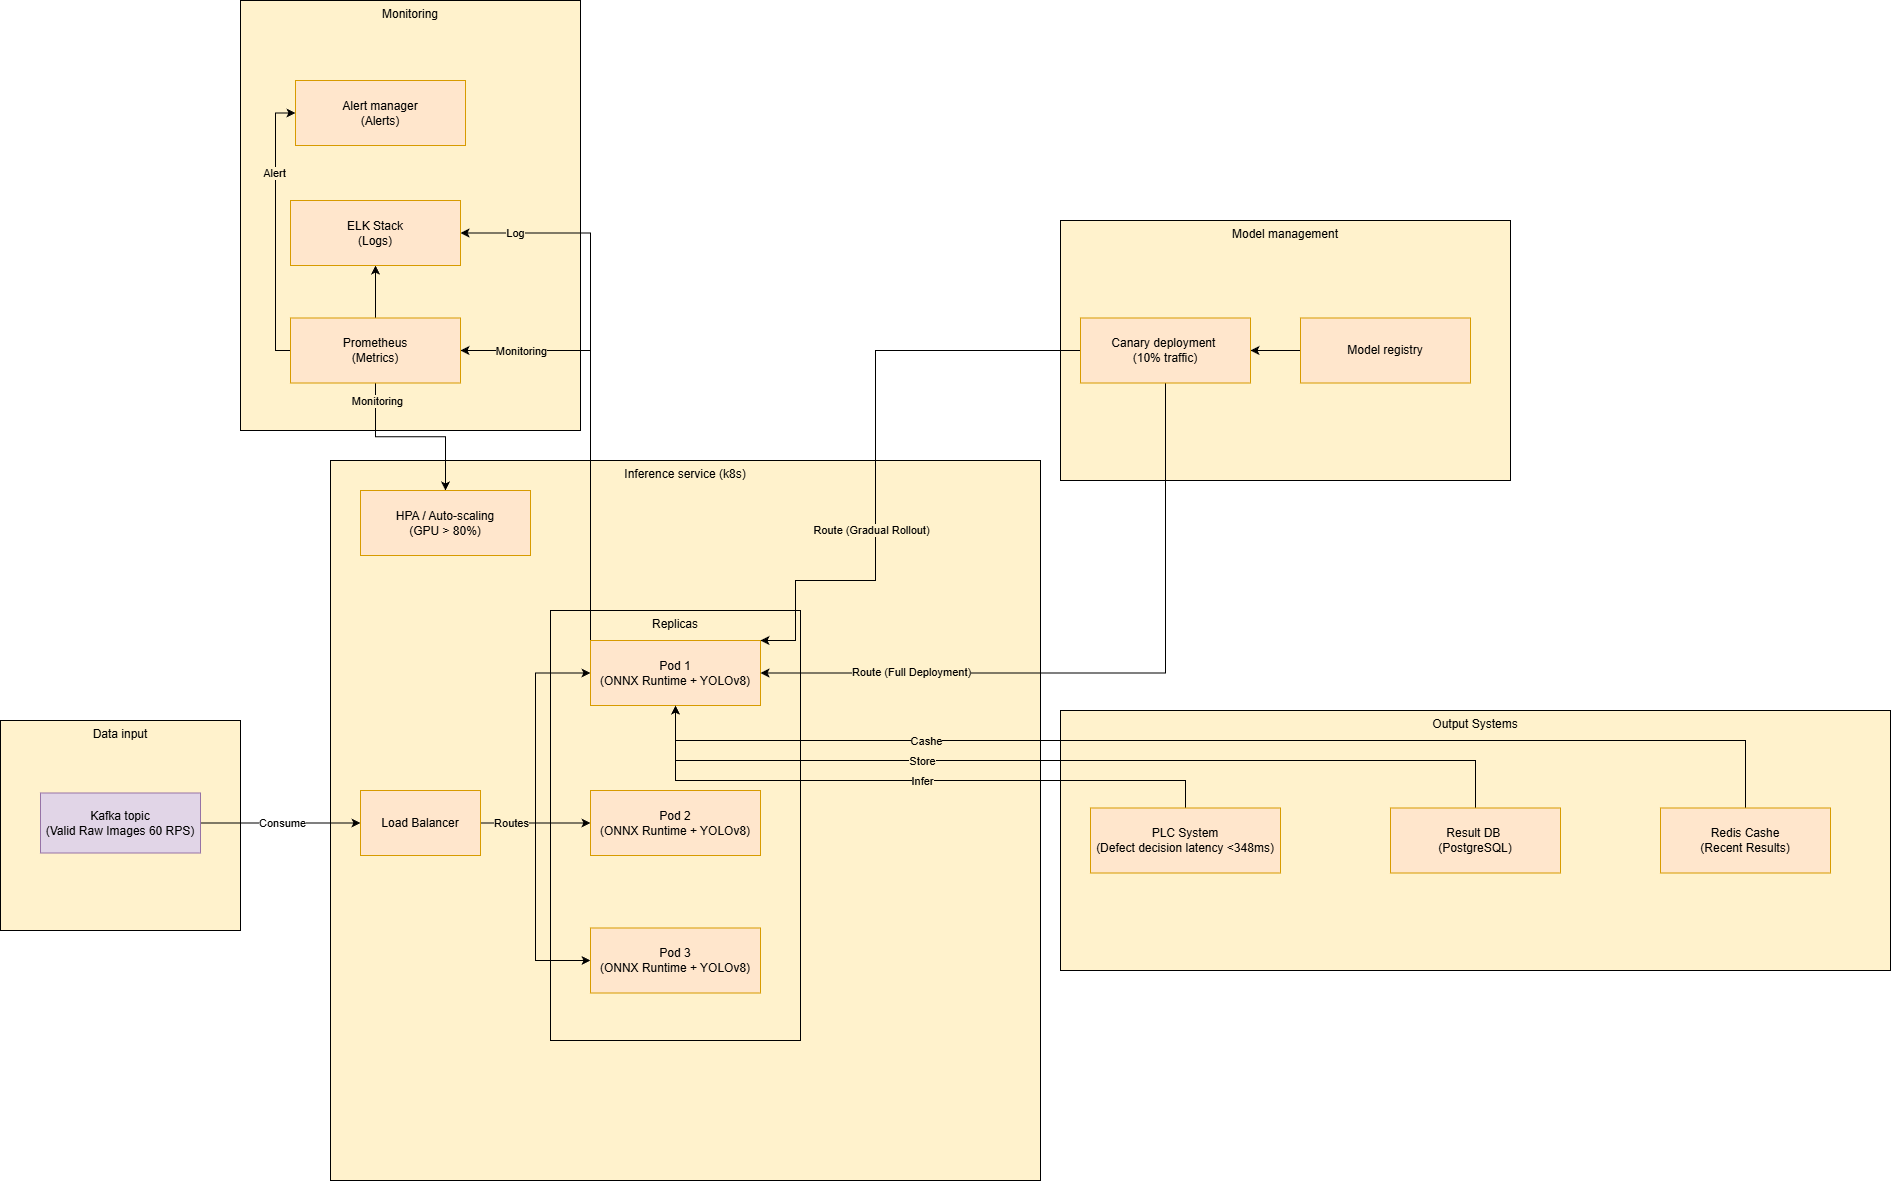

The diagram above was exported from draw.io. Its source (the exported page's mxGraphModel, read from the mxfile embedded in the PNG):
<mxGraphModel dx="2583" dy="2548" grid="1" gridSize="10" guides="1" tooltips="1" connect="1" arrows="1" fold="1" page="1" pageScale="1" pageWidth="827" pageHeight="1169" math="0" shadow="0">
  <root>
    <mxCell id="0" />
    <mxCell id="1" parent="0" />
    <mxCell id="RKIChc6DdSDps8OYkhD1-108" parent="1" style="rounded=0;whiteSpace=wrap;html=1;fillColor=#FFF2CC;strokeColor=light-dark(#000000,#6D5100);align=center;verticalAlign=top;labelBorderColor=none;perimeterSpacing=0;" value="Inference service (k8s)" vertex="1">
      <mxGeometry height="720" width="710" x="540" y="20" as="geometry" />
    </mxCell>
    <mxCell id="RKIChc6DdSDps8OYkhD1-200" parent="1" style="rounded=0;whiteSpace=wrap;html=1;fillColor=#FFF2CC;strokeColor=light-dark(#000000,#6D5100);align=center;verticalAlign=top;labelBorderColor=none;perimeterSpacing=0;" value="Monitoring" vertex="1">
      <mxGeometry height="430" width="340" x="450" y="-440" as="geometry" />
    </mxCell>
    <mxCell id="RKIChc6DdSDps8OYkhD1-171" parent="1" style="rounded=0;whiteSpace=wrap;html=1;fillColor=#FFF2CC;strokeColor=light-dark(#000000,#6D5100);align=center;verticalAlign=top;labelBorderColor=none;perimeterSpacing=0;" value="Replicas" vertex="1">
      <mxGeometry height="430" width="250" x="760" y="170" as="geometry" />
    </mxCell>
    <mxCell id="RKIChc6DdSDps8OYkhD1-6" parent="1" style="rounded=0;whiteSpace=wrap;html=1;fillColor=#FFF2CC;strokeColor=light-dark(#000000,#6D5100);align=center;verticalAlign=top;labelBorderColor=none;perimeterSpacing=0;" value="Data input" vertex="1">
      <mxGeometry height="210" width="240" x="210" y="280" as="geometry" />
    </mxCell>
    <mxCell id="RKIChc6DdSDps8OYkhD1-177" edge="1" parent="1" source="NvitwrgVt6hwjE7xV26e-4" style="edgeStyle=orthogonalEdgeStyle;rounded=0;orthogonalLoop=1;jettySize=auto;html=1;exitX=1;exitY=0.5;exitDx=0;exitDy=0;entryX=0;entryY=0.5;entryDx=0;entryDy=0;fontFamily=Helvetica;fontSize=11;fontColor=default;labelBackgroundColor=default;resizable=0;" target="RKIChc6DdSDps8OYkhD1-110">
      <mxGeometry relative="1" as="geometry" />
    </mxCell>
    <mxCell id="RKIChc6DdSDps8OYkhD1-178" connectable="0" parent="RKIChc6DdSDps8OYkhD1-177" style="edgeLabel;html=1;align=center;verticalAlign=middle;resizable=0;points=[];fontFamily=Helvetica;fontSize=11;fontColor=default;labelBackgroundColor=default;fillColor=none;gradientColor=none;" value="Consume" vertex="1">
      <mxGeometry relative="1" x="-0.0701" y="2" as="geometry">
        <mxPoint x="6" y="2" as="offset" />
      </mxGeometry>
    </mxCell>
    <mxCell id="NvitwrgVt6hwjE7xV26e-4" parent="1" style="rounded=0;whiteSpace=wrap;html=1;fillColor=#e1d5e7;strokeColor=#9673a6;" value="Kafka topic &lt;br&gt;(Valid Raw Images 60 RPS)" vertex="1">
      <mxGeometry height="60" width="160" x="250" y="352.5" as="geometry" />
    </mxCell>
    <mxCell id="RKIChc6DdSDps8OYkhD1-172" edge="1" parent="1" source="RKIChc6DdSDps8OYkhD1-110" style="edgeStyle=orthogonalEdgeStyle;rounded=0;orthogonalLoop=1;jettySize=auto;html=1;entryX=0;entryY=0.5;entryDx=0;entryDy=0;fontFamily=Helvetica;fontSize=11;fontColor=default;labelBackgroundColor=default;resizable=0;" target="RKIChc6DdSDps8OYkhD1-168">
      <mxGeometry relative="1" as="geometry" />
    </mxCell>
    <mxCell id="RKIChc6DdSDps8OYkhD1-174" edge="1" parent="1" source="RKIChc6DdSDps8OYkhD1-110" style="edgeStyle=orthogonalEdgeStyle;rounded=0;orthogonalLoop=1;jettySize=auto;html=1;exitX=1;exitY=0.5;exitDx=0;exitDy=0;entryX=0;entryY=0.5;entryDx=0;entryDy=0;fontFamily=Helvetica;fontSize=11;fontColor=default;labelBackgroundColor=default;resizable=0;" target="RKIChc6DdSDps8OYkhD1-170">
      <mxGeometry relative="1" as="geometry" />
    </mxCell>
    <mxCell id="RKIChc6DdSDps8OYkhD1-175" edge="1" parent="1" source="RKIChc6DdSDps8OYkhD1-110" style="edgeStyle=orthogonalEdgeStyle;rounded=0;orthogonalLoop=1;jettySize=auto;html=1;exitX=1;exitY=0.5;exitDx=0;exitDy=0;entryX=0;entryY=0.5;entryDx=0;entryDy=0;fontFamily=Helvetica;fontSize=11;fontColor=default;labelBackgroundColor=default;resizable=0;" target="RKIChc6DdSDps8OYkhD1-169">
      <mxGeometry relative="1" as="geometry" />
    </mxCell>
    <mxCell id="RKIChc6DdSDps8OYkhD1-176" connectable="0" parent="RKIChc6DdSDps8OYkhD1-175" style="edgeLabel;html=1;align=center;verticalAlign=middle;resizable=0;points=[];fontFamily=Helvetica;fontSize=11;fontColor=default;labelBackgroundColor=#FFF2CC;fillColor=none;gradientColor=none;" value="Routes" vertex="1">
      <mxGeometry relative="1" x="-0.3141" y="1" as="geometry">
        <mxPoint x="-7" y="1" as="offset" />
      </mxGeometry>
    </mxCell>
    <mxCell id="RKIChc6DdSDps8OYkhD1-110" parent="1" style="rounded=0;whiteSpace=wrap;html=1;fillColor=#ffe6cc;strokeColor=#d79b00;" value="Load Balancer" vertex="1">
      <mxGeometry height="65" width="120" x="570" y="350" as="geometry" />
    </mxCell>
    <mxCell id="RKIChc6DdSDps8OYkhD1-210" edge="1" parent="1" source="RKIChc6DdSDps8OYkhD1-168" style="edgeStyle=orthogonalEdgeStyle;rounded=0;orthogonalLoop=1;jettySize=auto;html=1;exitX=0;exitY=0;exitDx=0;exitDy=0;entryX=1;entryY=0.5;entryDx=0;entryDy=0;fontFamily=Helvetica;fontSize=11;fontColor=default;labelBackgroundColor=default;resizable=0;" target="RKIChc6DdSDps8OYkhD1-202">
      <mxGeometry relative="1" as="geometry" />
    </mxCell>
    <mxCell id="RKIChc6DdSDps8OYkhD1-213" connectable="0" parent="RKIChc6DdSDps8OYkhD1-210" style="edgeLabel;html=1;align=center;verticalAlign=middle;resizable=0;points=[];fontFamily=Helvetica;fontSize=11;fontColor=default;labelBackgroundColor=#FFF2CC;fillColor=none;gradientColor=none;" value="Monitoring" vertex="1">
      <mxGeometry relative="1" x="0.8095" y="-1" as="geometry">
        <mxPoint x="20" y="1" as="offset" />
      </mxGeometry>
    </mxCell>
    <mxCell id="RKIChc6DdSDps8OYkhD1-211" edge="1" parent="1" source="RKIChc6DdSDps8OYkhD1-168" style="edgeStyle=orthogonalEdgeStyle;rounded=0;orthogonalLoop=1;jettySize=auto;html=1;exitX=0;exitY=0;exitDx=0;exitDy=0;entryX=1;entryY=0.5;entryDx=0;entryDy=0;fontFamily=Helvetica;fontSize=11;fontColor=default;labelBackgroundColor=default;resizable=0;" target="RKIChc6DdSDps8OYkhD1-203">
      <mxGeometry relative="1" as="geometry" />
    </mxCell>
    <mxCell id="RKIChc6DdSDps8OYkhD1-212" connectable="0" parent="RKIChc6DdSDps8OYkhD1-211" style="edgeLabel;html=1;align=center;verticalAlign=middle;resizable=0;points=[];fontFamily=Helvetica;fontSize=11;fontColor=default;labelBackgroundColor=#FFF2CC;fillColor=none;gradientColor=none;" value="Log" vertex="1">
      <mxGeometry relative="1" x="0.7991" as="geometry">
        <mxPoint x="1" as="offset" />
      </mxGeometry>
    </mxCell>
    <mxCell id="RKIChc6DdSDps8OYkhD1-168" parent="1" style="rounded=0;whiteSpace=wrap;html=1;fillColor=#ffe6cc;strokeColor=#d79b00;" value="Pod 1&lt;br&gt;(ONNX Runtime + YOLOv8)" vertex="1">
      <mxGeometry height="65" width="170" x="800" y="200" as="geometry" />
    </mxCell>
    <mxCell id="RKIChc6DdSDps8OYkhD1-169" parent="1" style="rounded=0;whiteSpace=wrap;html=1;fillColor=#ffe6cc;strokeColor=#d79b00;" value="Pod 2&lt;br&gt;(ONNX Runtime + YOLOv8)" vertex="1">
      <mxGeometry height="65" width="170" x="800" y="350" as="geometry" />
    </mxCell>
    <mxCell id="RKIChc6DdSDps8OYkhD1-170" parent="1" style="rounded=0;whiteSpace=wrap;html=1;fillColor=#ffe6cc;strokeColor=#d79b00;" value="Pod 3&lt;br&gt;(ONNX Runtime + YOLOv8)" vertex="1">
      <mxGeometry height="65" width="170" x="800" y="487.5" as="geometry" />
    </mxCell>
    <mxCell id="RKIChc6DdSDps8OYkhD1-179" parent="1" style="rounded=0;whiteSpace=wrap;html=1;fillColor=#FFF2CC;strokeColor=light-dark(#000000,#6D5100);align=center;verticalAlign=top;labelBorderColor=none;perimeterSpacing=0;" value="Model management" vertex="1">
      <mxGeometry height="260" width="450" x="1270" y="-220" as="geometry" />
    </mxCell>
    <mxCell id="RKIChc6DdSDps8OYkhD1-182" edge="1" parent="1" source="RKIChc6DdSDps8OYkhD1-180" style="edgeStyle=orthogonalEdgeStyle;rounded=0;orthogonalLoop=1;jettySize=auto;html=1;exitX=0;exitY=0.5;exitDx=0;exitDy=0;entryX=1;entryY=0.5;entryDx=0;entryDy=0;fontFamily=Helvetica;fontSize=11;fontColor=default;labelBackgroundColor=default;resizable=0;" target="RKIChc6DdSDps8OYkhD1-181">
      <mxGeometry relative="1" as="geometry" />
    </mxCell>
    <mxCell id="RKIChc6DdSDps8OYkhD1-180" parent="1" style="rounded=0;whiteSpace=wrap;html=1;fillColor=#ffe6cc;strokeColor=#d79b00;" value="Model registry" vertex="1">
      <mxGeometry height="65" width="170" x="1510" y="-122.5" as="geometry" />
    </mxCell>
    <mxCell id="RKIChc6DdSDps8OYkhD1-183" edge="1" parent="1" style="edgeStyle=orthogonalEdgeStyle;rounded=0;orthogonalLoop=1;jettySize=auto;html=1;exitX=0;exitY=0.5;exitDx=0;exitDy=0;entryX=0.5;entryY=0;entryDx=0;entryDy=0;fontFamily=Helvetica;fontSize=11;fontColor=default;labelBackgroundColor=default;resizable=0;">
      <mxGeometry relative="1" as="geometry">
        <Array as="points">
          <mxPoint x="1085" y="-90" />
          <mxPoint x="1085" y="140" />
          <mxPoint x="1005" y="140" />
          <mxPoint x="1005" y="200" />
        </Array>
        <mxPoint x="1375" y="-90" as="sourcePoint" />
        <mxPoint x="970" y="200" as="targetPoint" />
      </mxGeometry>
    </mxCell>
    <mxCell id="RKIChc6DdSDps8OYkhD1-185" connectable="0" parent="RKIChc6DdSDps8OYkhD1-183" style="edgeLabel;html=1;align=center;verticalAlign=middle;resizable=0;points=[];fontFamily=Helvetica;fontSize=11;fontColor=default;labelBackgroundColor=#FFF2CC;fillColor=none;gradientColor=none;" value="Route (Gradual Rollout)" vertex="1">
      <mxGeometry relative="1" x="0.7926" as="geometry">
        <mxPoint x="75" y="-73" as="offset" />
      </mxGeometry>
    </mxCell>
    <mxCell id="RKIChc6DdSDps8OYkhD1-184" edge="1" parent="1" source="RKIChc6DdSDps8OYkhD1-181" style="edgeStyle=orthogonalEdgeStyle;rounded=0;orthogonalLoop=1;jettySize=auto;html=1;exitX=0.5;exitY=1;exitDx=0;exitDy=0;entryX=1;entryY=0.5;entryDx=0;entryDy=0;fontFamily=Helvetica;fontSize=11;fontColor=default;labelBackgroundColor=default;resizable=0;" target="RKIChc6DdSDps8OYkhD1-168">
      <mxGeometry relative="1" as="geometry" />
    </mxCell>
    <mxCell id="RKIChc6DdSDps8OYkhD1-186" connectable="0" parent="RKIChc6DdSDps8OYkhD1-184" style="edgeLabel;html=1;align=center;verticalAlign=middle;resizable=0;points=[];fontFamily=Helvetica;fontSize=11;fontColor=default;labelBackgroundColor=#FFF2CC;fillColor=none;gradientColor=none;" value="Route (Full Deployment)" vertex="1">
      <mxGeometry relative="1" x="0.5685" y="-1" as="geometry">
        <mxPoint as="offset" />
      </mxGeometry>
    </mxCell>
    <mxCell id="RKIChc6DdSDps8OYkhD1-181" parent="1" style="rounded=0;whiteSpace=wrap;html=1;fillColor=#ffe6cc;strokeColor=#d79b00;" value="Canary deployment&amp;nbsp;&lt;br&gt;(10% traffic)" vertex="1">
      <mxGeometry height="65" width="170" x="1290" y="-122.5" as="geometry" />
    </mxCell>
    <mxCell id="RKIChc6DdSDps8OYkhD1-187" parent="1" style="rounded=0;whiteSpace=wrap;html=1;fillColor=#FFF2CC;strokeColor=light-dark(#000000,#6D5100);align=center;verticalAlign=top;labelBorderColor=none;perimeterSpacing=0;" value="Output Systems" vertex="1">
      <mxGeometry height="260" width="830" x="1270" y="270" as="geometry" />
    </mxCell>
    <mxCell id="RKIChc6DdSDps8OYkhD1-195" edge="1" parent="1" source="RKIChc6DdSDps8OYkhD1-189" style="edgeStyle=orthogonalEdgeStyle;rounded=0;orthogonalLoop=1;jettySize=auto;html=1;entryX=0.5;entryY=1;entryDx=0;entryDy=0;fontFamily=Helvetica;fontSize=11;fontColor=default;labelBackgroundColor=default;resizable=0;" target="RKIChc6DdSDps8OYkhD1-168">
      <mxGeometry relative="1" as="geometry">
        <Array as="points">
          <mxPoint x="1685" y="320" />
          <mxPoint x="885" y="320" />
        </Array>
      </mxGeometry>
    </mxCell>
    <mxCell id="RKIChc6DdSDps8OYkhD1-198" connectable="0" parent="RKIChc6DdSDps8OYkhD1-195" style="edgeLabel;html=1;align=center;verticalAlign=middle;resizable=0;points=[];fontFamily=Helvetica;fontSize=11;fontColor=default;labelBackgroundColor=#FFF2CC;fillColor=none;gradientColor=none;" value="Store" vertex="1">
      <mxGeometry relative="1" x="0.3248" y="2" as="geometry">
        <mxPoint x="-4" y="-2" as="offset" />
      </mxGeometry>
    </mxCell>
    <mxCell id="RKIChc6DdSDps8OYkhD1-189" parent="1" style="rounded=0;whiteSpace=wrap;html=1;fillColor=#ffe6cc;strokeColor=#d79b00;" value="Result DB&amp;nbsp;&lt;br&gt;(PostgreSQL)" vertex="1">
      <mxGeometry height="65" width="170" x="1600" y="367.5" as="geometry" />
    </mxCell>
    <mxCell id="RKIChc6DdSDps8OYkhD1-194" edge="1" parent="1" source="RKIChc6DdSDps8OYkhD1-190" style="edgeStyle=orthogonalEdgeStyle;rounded=0;orthogonalLoop=1;jettySize=auto;html=1;entryX=0.5;entryY=1;entryDx=0;entryDy=0;fontFamily=Helvetica;fontSize=11;fontColor=default;labelBackgroundColor=default;resizable=0;" target="RKIChc6DdSDps8OYkhD1-168">
      <mxGeometry relative="1" as="geometry">
        <Array as="points">
          <mxPoint x="1395" y="340" />
          <mxPoint x="885" y="340" />
        </Array>
      </mxGeometry>
    </mxCell>
    <mxCell id="RKIChc6DdSDps8OYkhD1-197" connectable="0" parent="RKIChc6DdSDps8OYkhD1-194" style="edgeLabel;html=1;align=center;verticalAlign=middle;resizable=0;points=[];fontFamily=Helvetica;fontSize=11;fontColor=default;labelBackgroundColor=#FFF2CC;fillColor=none;gradientColor=none;" value="Infer" vertex="1">
      <mxGeometry relative="1" x="-0.0471" y="2" as="geometry">
        <mxPoint y="-2" as="offset" />
      </mxGeometry>
    </mxCell>
    <mxCell id="RKIChc6DdSDps8OYkhD1-190" parent="1" style="rounded=0;whiteSpace=wrap;html=1;fillColor=#ffe6cc;strokeColor=#d79b00;" value="PLC System&lt;br&gt;(Defect decision latency &amp;lt;348ms)" vertex="1">
      <mxGeometry height="65" width="190" x="1300" y="367.5" as="geometry" />
    </mxCell>
    <mxCell id="RKIChc6DdSDps8OYkhD1-196" edge="1" parent="1" source="RKIChc6DdSDps8OYkhD1-192" style="edgeStyle=orthogonalEdgeStyle;rounded=0;orthogonalLoop=1;jettySize=auto;html=1;fontFamily=Helvetica;fontSize=11;fontColor=default;labelBackgroundColor=default;resizable=0;" target="RKIChc6DdSDps8OYkhD1-168">
      <mxGeometry relative="1" as="geometry">
        <Array as="points">
          <mxPoint x="1955" y="300" />
          <mxPoint x="885" y="300" />
        </Array>
      </mxGeometry>
    </mxCell>
    <mxCell id="RKIChc6DdSDps8OYkhD1-199" connectable="0" parent="RKIChc6DdSDps8OYkhD1-196" style="edgeLabel;html=1;align=center;verticalAlign=middle;resizable=0;points=[];fontFamily=Helvetica;fontSize=11;fontColor=default;labelBackgroundColor=#FFF2CC;fillColor=none;gradientColor=none;" value="Cashe" vertex="1">
      <mxGeometry relative="1" x="0.5144" y="2" as="geometry">
        <mxPoint y="-2" as="offset" />
      </mxGeometry>
    </mxCell>
    <mxCell id="RKIChc6DdSDps8OYkhD1-192" parent="1" style="rounded=0;whiteSpace=wrap;html=1;fillColor=#ffe6cc;strokeColor=#d79b00;" value="Redis Cashe&lt;br&gt;(Recent Results)" vertex="1">
      <mxGeometry height="65" width="170" x="1870" y="367.5" as="geometry" />
    </mxCell>
    <mxCell id="RKIChc6DdSDps8OYkhD1-204" edge="1" parent="1" source="RKIChc6DdSDps8OYkhD1-202" style="edgeStyle=orthogonalEdgeStyle;rounded=0;orthogonalLoop=1;jettySize=auto;html=1;entryX=0.5;entryY=1;entryDx=0;entryDy=0;fontFamily=Helvetica;fontSize=11;fontColor=default;labelBackgroundColor=default;resizable=0;" target="RKIChc6DdSDps8OYkhD1-203">
      <mxGeometry relative="1" as="geometry" />
    </mxCell>
    <mxCell id="RKIChc6DdSDps8OYkhD1-206" edge="1" parent="1" source="RKIChc6DdSDps8OYkhD1-202" style="edgeStyle=orthogonalEdgeStyle;rounded=0;orthogonalLoop=1;jettySize=auto;html=1;entryX=0;entryY=0.5;entryDx=0;entryDy=0;fontFamily=Helvetica;fontSize=11;fontColor=default;labelBackgroundColor=default;resizable=0;" target="RKIChc6DdSDps8OYkhD1-205">
      <mxGeometry relative="1" as="geometry">
        <Array as="points">
          <mxPoint x="485" y="-90" />
          <mxPoint x="485" y="-327" />
        </Array>
      </mxGeometry>
    </mxCell>
    <mxCell id="RKIChc6DdSDps8OYkhD1-207" connectable="0" parent="RKIChc6DdSDps8OYkhD1-206" style="edgeLabel;html=1;align=center;verticalAlign=middle;resizable=0;points=[];fontFamily=Helvetica;fontSize=11;fontColor=default;labelBackgroundColor=#FFF2CC;fillColor=none;gradientColor=none;" value="Alert" vertex="1">
      <mxGeometry relative="1" x="0.4165" y="2" as="geometry">
        <mxPoint as="offset" />
      </mxGeometry>
    </mxCell>
    <mxCell id="RKIChc6DdSDps8OYkhD1-214" edge="1" parent="1" source="RKIChc6DdSDps8OYkhD1-202" style="edgeStyle=orthogonalEdgeStyle;rounded=0;orthogonalLoop=1;jettySize=auto;html=1;fontFamily=Helvetica;fontSize=11;fontColor=default;labelBackgroundColor=default;resizable=0;" target="RKIChc6DdSDps8OYkhD1-209">
      <mxGeometry relative="1" as="geometry" />
    </mxCell>
    <mxCell id="RKIChc6DdSDps8OYkhD1-215" connectable="0" parent="RKIChc6DdSDps8OYkhD1-214" style="edgeLabel;html=1;align=center;verticalAlign=middle;resizable=0;points=[];fontFamily=Helvetica;fontSize=11;fontColor=default;labelBackgroundColor=#FFF2CC;fillColor=none;gradientColor=none;" value="Monitoring" vertex="1">
      <mxGeometry relative="1" x="-0.7991" y="1" as="geometry">
        <mxPoint as="offset" />
      </mxGeometry>
    </mxCell>
    <mxCell id="RKIChc6DdSDps8OYkhD1-202" parent="1" style="rounded=0;whiteSpace=wrap;html=1;fillColor=#ffe6cc;strokeColor=#d79b00;" value="Prometheus&lt;br&gt;(Metrics)" vertex="1">
      <mxGeometry height="65" width="170" x="500" y="-122.5" as="geometry" />
    </mxCell>
    <mxCell id="RKIChc6DdSDps8OYkhD1-203" parent="1" style="rounded=0;whiteSpace=wrap;html=1;fillColor=#ffe6cc;strokeColor=#d79b00;" value="ELK Stack&lt;br&gt;(Logs)" vertex="1">
      <mxGeometry height="65" width="170" x="500" y="-240" as="geometry" />
    </mxCell>
    <mxCell id="RKIChc6DdSDps8OYkhD1-205" parent="1" style="rounded=0;whiteSpace=wrap;html=1;fillColor=#ffe6cc;strokeColor=#d79b00;" value="Alert manager&lt;br&gt;(Alerts)" vertex="1">
      <mxGeometry height="65" width="170" x="505" y="-360" as="geometry" />
    </mxCell>
    <mxCell id="RKIChc6DdSDps8OYkhD1-209" parent="1" style="rounded=0;whiteSpace=wrap;html=1;fillColor=#ffe6cc;strokeColor=#d79b00;" value="HPA / Auto-scaling&lt;br&gt;(GPU &amp;gt; 80%)" vertex="1">
      <mxGeometry height="65" width="170" x="570" y="50" as="geometry" />
    </mxCell>
  </root>
</mxGraphModel>